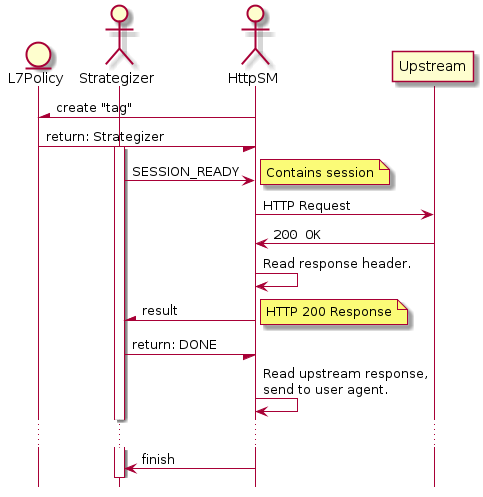

The diagram above was rendered by PlantUML. Its source (embedded in the PNG):
@startuml
entity L7Policy
actor Strategizer
actor HttpSM
participant Upstream

hide footbox

HttpSM -\ L7Policy : create "tag"
L7Policy -/ HttpSM : return: Strategizer
activate Strategizer
Strategizer -> HttpSM : SESSION_READY
note right : Contains session
HttpSM -> Upstream : HTTP Request
Upstream -> HttpSM : ""200 OK""
HttpSM -> HttpSM : Read response header.
HttpSM -\ Strategizer : result
note right : HTTP 200 Response
Strategizer -/ HttpSM : return: DONE
HttpSM -> HttpSM : Read upstream response,\nsend to user agent.
...
HttpSM -> Strategizer : finish

@enduml